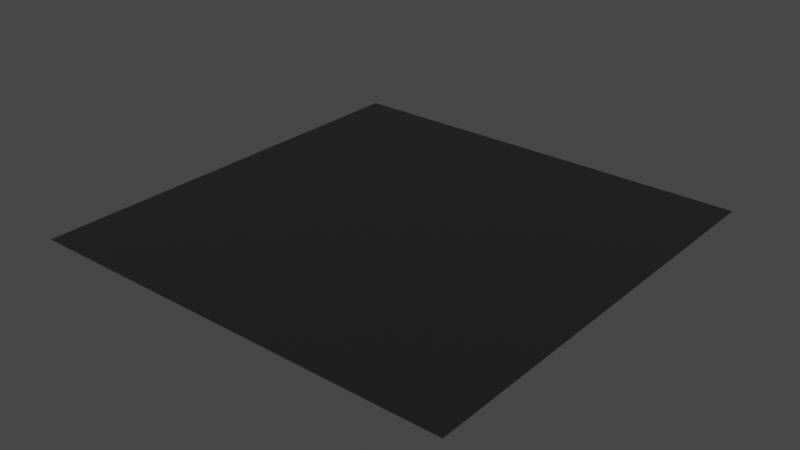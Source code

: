 # Source: Roads.blend  (saved by Blender 3.5.10; exported with 4.5.12 LTS)
import bpy
from mathutils import Matrix  # noqa: F401  (used for matrix-valued properties, if any)

bpy.ops.wm.read_factory_settings(use_empty=True)
scene = bpy.context.scene
scene.name = 'Scene'

# ---- collections
col_collection = bpy.data.collections.new('Collection'); scene.collection.children.link(col_collection)

# ---- materials (node trees are filled in below, after node groups)
mat_asphalt = bpy.data.materials.new('Asphalt')
mat_asphalt.use_transparent_shadow = False

# ---- node groups
ng_asphalt = bpy.data.node_groups.new('Asphalt', 'GeometryNodeTree')
_s = ng_asphalt.interface.new_socket(name='Geometry', in_out='OUTPUT', socket_type='NodeSocketGeometry')
_s = ng_asphalt.interface.new_socket(name='Geometry', in_out='INPUT', socket_type='NodeSocketGeometry')
ng_asphalt.is_modifier = True
_N = ng_asphalt.nodes; _L = ng_asphalt.links
n0 = _N.new('NodeGroupOutput'); n0.name = 'Group Output'; n0.location = (939, 430)
n1 = _N.new('NodeGroupInput'); n1.name = 'Group Input'; n1.location = (85, 419)
n2 = _N.new('GeometryNodeSetMaterial'); n2.name = 'Set Material'; n2.location = (458, 438)
n2.inputs[2].default_value = mat_asphalt
_L.new(n2.outputs[0], n0.inputs[0])
_L.new(n1.outputs[0], n2.inputs[0])
n0.is_active_output = True

# ---- material node trees
mat_asphalt.use_nodes = True; mat_asphalt.node_tree.nodes.clear()
_N = mat_asphalt.node_tree.nodes; _L = mat_asphalt.node_tree.links
n0 = _N.new('ShaderNodeBsdfPrincipled'); n0.name = 'Principled BSDF'; n0.location = (10, 300)
n0.distribution = 'GGX'
n0.subsurface_method = 'RANDOM_WALK_SKIN'
n0.inputs[0].default_value = (0.004641, 0.004641, 0.004641, 1.0)
n0.inputs[2].default_value = 1.0
n0.inputs[3].default_value = 1.45
n0.inputs[27].default_value = (0.0, 0.0, 0.0, 1.0)
n0.inputs[28].default_value = 1.0
n1 = _N.new('ShaderNodeOutputMaterial'); n1.name = 'Material Output'; n1.location = (300, 300)
_L.new(n0.outputs[0], n1.inputs[0])
n1.is_active_output = True

# ---- world
world_world = bpy.data.worlds.new('World'); scene.world = world_world
world_world.use_nodes = True; world_world.node_tree.nodes.clear()
_N = world_world.node_tree.nodes; _L = world_world.node_tree.links
n0 = _N.new('ShaderNodeOutputWorld'); n0.name = 'World Output'; n0.location = (300, 300)
n1 = _N.new('ShaderNodeBackground'); n1.name = 'Background'; n1.location = (10, 300)
n1.inputs[0].default_value = (0.05088, 0.05088, 0.05088, 1.0)
_L.new(n1.outputs[0], n0.inputs[0])
n0.is_active_output = True
world_world.color = (0.05088, 0.05088, 0.05088)
world_world.use_sun_shadow = False
world_world.sun_shadow_jitter_overblur = 0.0

# ---- meshes
me_plane = bpy.data.meshes.new('Plane')
me_plane.from_pydata([(-1.0, 1.0, 0.0), (-1.0, -1.0, 0.0), (1.0, 1.0, 0.0), (1.0, -1.0, 0.0)], [], [(0, 1, 3, 2)])
_uv = me_plane.uv_layers.new(name='UVMap')
_uv.uv.foreach_set('vector', [0.0, 0.0, 1.0, 0.0, 1.0, 1.0, 0.0, 1.0])
me_plane.materials.append(mat_asphalt)
me_plane.update()

# ---- objects
ob_road_piece = bpy.data.objects.new('Road_Piece', me_plane)

# ---- transforms, parenting, visibility, modifiers, constraints
ob_road_piece.location = (0.0, 0.0, 0.0)
_m = ob_road_piece.modifiers.new('GeometryNodes', 'NODES')
_m.node_group = ng_asphalt

# ---- collection membership
col_collection.objects.link(ob_road_piece)

# ---- scene / render settings (as saved in the file)
scene.frame_start = 1; scene.frame_end = 250; scene.frame_set(79)
scene.render.engine = 'BLENDER_EEVEE_NEXT'
scene.cycles.sampling_pattern = 'TABULATED_SOBOL'
scene.cycles.use_light_tree = False
scene.view_settings.view_transform = 'Filmic'
bpy.context.view_layer.update()

# ---- added for rendering (the .blend has no active camera and no usable light): camera, sun
cam_auto = bpy.data.cameras.new('AutoCamera')
cam_auto.lens = 50.0
cam_auto.sensor_width = 36.0
cam_auto.clip_end = 1000.0
ob_auto_camera = bpy.data.objects.new('AutoCamera', cam_auto)
scene.collection.objects.link(ob_auto_camera)
ob_auto_camera.location = (2.61693, -3.14032, 2.09354)
ob_auto_camera.rotation_euler = (1.09748, -7.21219e-08, 0.694738)
scene.camera = ob_auto_camera
light_auto_sun = bpy.data.lights.new('AutoSun', 'SUN')
light_auto_sun.energy = 3.0
light_auto_sun.angle = 0.0523599
ob_auto_sun = bpy.data.objects.new('AutoSun', light_auto_sun)
scene.collection.objects.link(ob_auto_sun)
ob_auto_sun.rotation_euler = (0.872665, 0.174533, 0.523599)
bpy.context.view_layer.update()
